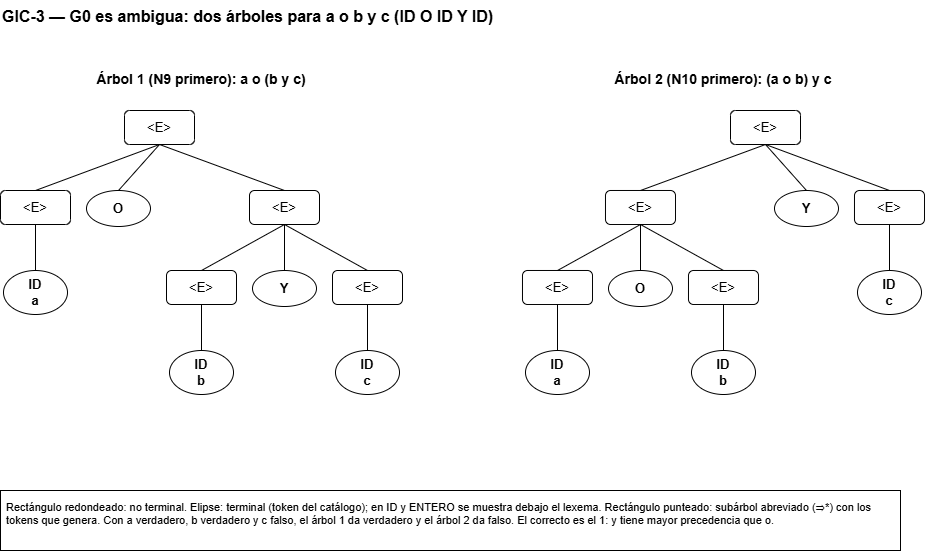

The diagram above was exported from draw.io. Its source (the exported page's mxGraphModel, read from the mxfile embedded in the PNG):
<mxGraphModel dx="856" dy="513" grid="1" gridSize="10" guides="1" tooltips="1" connect="1" arrows="1" fold="1" page="1" pageScale="1" pageWidth="1004" pageHeight="610" math="0" shadow="0">
  <root>
    <mxCell id="0" />
    <mxCell id="1" parent="0" />
    <mxCell id="logi_3" parent="1" style="text;html=0;fontSize=16;fontStyle=1;align=left;" value="GIC-3 — G0 es ambigua: dos árboles para a o b y c (ID O ID Y ID)" vertex="1">
      <mxGeometry height="30" width="924" x="40" y="20" as="geometry" />
    </mxCell>
    <mxCell id="logi_1" parent="1" style="text;html=0;fontSize=14;fontStyle=1;align=center;" value="Árbol 1 (N9 primero): a o (b y c)" vertex="1">
      <mxGeometry height="26" width="402" x="40" y="84" as="geometry" />
    </mxCell>
    <mxCell id="logi_2" parent="1" style="text;html=0;fontSize=14;fontStyle=1;align=center;" value="Árbol 2 (N10 primero): (a o b) y c" vertex="1">
      <mxGeometry height="26" width="402" x="562" y="84" as="geometry" />
    </mxCell>
    <mxCell id="logi_4" parent="1" style="rounded=1;whiteSpace=wrap;html=0;fontSize=13;" value="&lt;E&gt;" vertex="1">
      <mxGeometry height="34" width="70" x="164" y="130" as="geometry" />
    </mxCell>
    <mxCell id="logi_5" parent="1" style="rounded=1;whiteSpace=wrap;html=0;fontSize=13;" value="&lt;E&gt;" vertex="1">
      <mxGeometry height="34" width="70" x="40" y="210" as="geometry" />
    </mxCell>
    <mxCell id="logi_6" parent="1" style="ellipse;whiteSpace=wrap;html=0;fontSize=13;fontStyle=1;" value="ID&#10;a" vertex="1">
      <mxGeometry height="44" width="64" x="43" y="290" as="geometry" />
    </mxCell>
    <mxCell id="logi_7" edge="1" parent="1" source="logi_5" style="endArrow=none;html=0;exitX=0.5;exitY=1;exitDx=0;exitDy=0;entryX=0.5;entryY=0;entryDx=0;entryDy=0;" target="logi_6">
      <mxGeometry relative="1" as="geometry" />
    </mxCell>
    <mxCell id="logi_8" edge="1" parent="1" source="logi_4" style="endArrow=none;html=0;exitX=0.5;exitY=1;exitDx=0;exitDy=0;entryX=0.5;entryY=0;entryDx=0;entryDy=0;" target="logi_5">
      <mxGeometry relative="1" as="geometry" />
    </mxCell>
    <mxCell id="logi_9" parent="1" style="ellipse;whiteSpace=wrap;html=0;fontSize=13;fontStyle=1;" value="O" vertex="1">
      <mxGeometry height="36" width="64" x="126" y="210" as="geometry" />
    </mxCell>
    <mxCell id="logi_10" edge="1" parent="1" source="logi_4" style="endArrow=none;html=0;exitX=0.5;exitY=1;exitDx=0;exitDy=0;entryX=0.5;entryY=0;entryDx=0;entryDy=0;" target="logi_9">
      <mxGeometry relative="1" as="geometry" />
    </mxCell>
    <mxCell id="logi_11" parent="1" style="rounded=1;whiteSpace=wrap;html=0;fontSize=13;" value="&lt;E&gt;" vertex="1">
      <mxGeometry height="34" width="70" x="289" y="210" as="geometry" />
    </mxCell>
    <mxCell id="logi_12" parent="1" style="rounded=1;whiteSpace=wrap;html=0;fontSize=13;" value="&lt;E&gt;" vertex="1">
      <mxGeometry height="34" width="70" x="206" y="290" as="geometry" />
    </mxCell>
    <mxCell id="logi_13" parent="1" style="ellipse;whiteSpace=wrap;html=0;fontSize=13;fontStyle=1;" value="ID&#10;b" vertex="1">
      <mxGeometry height="44" width="64" x="209" y="370" as="geometry" />
    </mxCell>
    <mxCell id="logi_14" edge="1" parent="1" source="logi_12" style="endArrow=none;html=0;exitX=0.5;exitY=1;exitDx=0;exitDy=0;entryX=0.5;entryY=0;entryDx=0;entryDy=0;" target="logi_13">
      <mxGeometry relative="1" as="geometry" />
    </mxCell>
    <mxCell id="logi_15" edge="1" parent="1" source="logi_11" style="endArrow=none;html=0;exitX=0.5;exitY=1;exitDx=0;exitDy=0;entryX=0.5;entryY=0;entryDx=0;entryDy=0;" target="logi_12">
      <mxGeometry relative="1" as="geometry" />
    </mxCell>
    <mxCell id="logi_16" parent="1" style="ellipse;whiteSpace=wrap;html=0;fontSize=13;fontStyle=1;" value="Y" vertex="1">
      <mxGeometry height="36" width="64" x="292" y="290" as="geometry" />
    </mxCell>
    <mxCell id="logi_17" edge="1" parent="1" source="logi_11" style="endArrow=none;html=0;exitX=0.5;exitY=1;exitDx=0;exitDy=0;entryX=0.5;entryY=0;entryDx=0;entryDy=0;" target="logi_16">
      <mxGeometry relative="1" as="geometry" />
    </mxCell>
    <mxCell id="logi_18" parent="1" style="rounded=1;whiteSpace=wrap;html=0;fontSize=13;" value="&lt;E&gt;" vertex="1">
      <mxGeometry height="34" width="70" x="372" y="290" as="geometry" />
    </mxCell>
    <mxCell id="logi_19" parent="1" style="ellipse;whiteSpace=wrap;html=0;fontSize=13;fontStyle=1;" value="ID&#10;c" vertex="1">
      <mxGeometry height="44" width="64" x="375" y="370" as="geometry" />
    </mxCell>
    <mxCell id="logi_20" edge="1" parent="1" source="logi_18" style="endArrow=none;html=0;exitX=0.5;exitY=1;exitDx=0;exitDy=0;entryX=0.5;entryY=0;entryDx=0;entryDy=0;" target="logi_19">
      <mxGeometry relative="1" as="geometry" />
    </mxCell>
    <mxCell id="logi_21" edge="1" parent="1" source="logi_11" style="endArrow=none;html=0;exitX=0.5;exitY=1;exitDx=0;exitDy=0;entryX=0.5;entryY=0;entryDx=0;entryDy=0;" target="logi_18">
      <mxGeometry relative="1" as="geometry" />
    </mxCell>
    <mxCell id="logi_22" edge="1" parent="1" source="logi_4" style="endArrow=none;html=0;exitX=0.5;exitY=1;exitDx=0;exitDy=0;entryX=0.5;entryY=0;entryDx=0;entryDy=0;" target="logi_11">
      <mxGeometry relative="1" as="geometry" />
    </mxCell>
    <mxCell id="logi_23" parent="1" style="rounded=1;whiteSpace=wrap;html=0;fontSize=13;" value="&lt;E&gt;" vertex="1">
      <mxGeometry height="34" width="70" x="770" y="130" as="geometry" />
    </mxCell>
    <mxCell id="logi_24" parent="1" style="rounded=1;whiteSpace=wrap;html=0;fontSize=13;" value="&lt;E&gt;" vertex="1">
      <mxGeometry height="34" width="70" x="645" y="210" as="geometry" />
    </mxCell>
    <mxCell id="logi_25" parent="1" style="rounded=1;whiteSpace=wrap;html=0;fontSize=13;" value="&lt;E&gt;" vertex="1">
      <mxGeometry height="34" width="70" x="562" y="290" as="geometry" />
    </mxCell>
    <mxCell id="logi_26" parent="1" style="ellipse;whiteSpace=wrap;html=0;fontSize=13;fontStyle=1;" value="ID&#10;a" vertex="1">
      <mxGeometry height="44" width="64" x="565" y="370" as="geometry" />
    </mxCell>
    <mxCell id="logi_27" edge="1" parent="1" source="logi_25" style="endArrow=none;html=0;exitX=0.5;exitY=1;exitDx=0;exitDy=0;entryX=0.5;entryY=0;entryDx=0;entryDy=0;" target="logi_26">
      <mxGeometry relative="1" as="geometry" />
    </mxCell>
    <mxCell id="logi_28" edge="1" parent="1" source="logi_24" style="endArrow=none;html=0;exitX=0.5;exitY=1;exitDx=0;exitDy=0;entryX=0.5;entryY=0;entryDx=0;entryDy=0;" target="logi_25">
      <mxGeometry relative="1" as="geometry" />
    </mxCell>
    <mxCell id="logi_29" parent="1" style="ellipse;whiteSpace=wrap;html=0;fontSize=13;fontStyle=1;" value="O" vertex="1">
      <mxGeometry height="36" width="64" x="648" y="290" as="geometry" />
    </mxCell>
    <mxCell id="logi_30" edge="1" parent="1" source="logi_24" style="endArrow=none;html=0;exitX=0.5;exitY=1;exitDx=0;exitDy=0;entryX=0.5;entryY=0;entryDx=0;entryDy=0;" target="logi_29">
      <mxGeometry relative="1" as="geometry" />
    </mxCell>
    <mxCell id="logi_31" parent="1" style="rounded=1;whiteSpace=wrap;html=0;fontSize=13;" value="&lt;E&gt;" vertex="1">
      <mxGeometry height="34" width="70" x="728" y="290" as="geometry" />
    </mxCell>
    <mxCell id="logi_32" parent="1" style="ellipse;whiteSpace=wrap;html=0;fontSize=13;fontStyle=1;" value="ID&#10;b" vertex="1">
      <mxGeometry height="44" width="64" x="731" y="370" as="geometry" />
    </mxCell>
    <mxCell id="logi_33" edge="1" parent="1" source="logi_31" style="endArrow=none;html=0;exitX=0.5;exitY=1;exitDx=0;exitDy=0;entryX=0.5;entryY=0;entryDx=0;entryDy=0;" target="logi_32">
      <mxGeometry relative="1" as="geometry" />
    </mxCell>
    <mxCell id="logi_34" edge="1" parent="1" source="logi_24" style="endArrow=none;html=0;exitX=0.5;exitY=1;exitDx=0;exitDy=0;entryX=0.5;entryY=0;entryDx=0;entryDy=0;" target="logi_31">
      <mxGeometry relative="1" as="geometry" />
    </mxCell>
    <mxCell id="logi_35" edge="1" parent="1" source="logi_23" style="endArrow=none;html=0;exitX=0.5;exitY=1;exitDx=0;exitDy=0;entryX=0.5;entryY=0;entryDx=0;entryDy=0;" target="logi_24">
      <mxGeometry relative="1" as="geometry" />
    </mxCell>
    <mxCell id="logi_36" parent="1" style="ellipse;whiteSpace=wrap;html=0;fontSize=13;fontStyle=1;" value="Y" vertex="1">
      <mxGeometry height="36" width="64" x="814" y="210" as="geometry" />
    </mxCell>
    <mxCell id="logi_37" edge="1" parent="1" source="logi_23" style="endArrow=none;html=0;exitX=0.5;exitY=1;exitDx=0;exitDy=0;entryX=0.5;entryY=0;entryDx=0;entryDy=0;" target="logi_36">
      <mxGeometry relative="1" as="geometry" />
    </mxCell>
    <mxCell id="logi_38" parent="1" style="rounded=1;whiteSpace=wrap;html=0;fontSize=13;" value="&lt;E&gt;" vertex="1">
      <mxGeometry height="34" width="70" x="894" y="210" as="geometry" />
    </mxCell>
    <mxCell id="logi_39" parent="1" style="ellipse;whiteSpace=wrap;html=0;fontSize=13;fontStyle=1;" value="ID&#10;c" vertex="1">
      <mxGeometry height="44" width="64" x="897" y="290" as="geometry" />
    </mxCell>
    <mxCell id="logi_40" edge="1" parent="1" source="logi_38" style="endArrow=none;html=0;exitX=0.5;exitY=1;exitDx=0;exitDy=0;entryX=0.5;entryY=0;entryDx=0;entryDy=0;" target="logi_39">
      <mxGeometry relative="1" as="geometry" />
    </mxCell>
    <mxCell id="logi_41" edge="1" parent="1" source="logi_23" style="endArrow=none;html=0;exitX=0.5;exitY=1;exitDx=0;exitDy=0;entryX=0.5;entryY=0;entryDx=0;entryDy=0;" target="logi_38">
      <mxGeometry relative="1" as="geometry" />
    </mxCell>
    <mxCell id="logi_42" parent="1" style="text;html=0;fontSize=11;align=left;verticalAlign=top;whiteSpace=wrap;strokeColor=default;spacing=6;" value="Rectángulo redondeado: no terminal. Elipse: terminal (token del catálogo); en ID y ENTERO se muestra debajo el lexema. Rectángulo punteado: subárbol abreviado (⇒*) con los tokens que genera. Con a verdadero, b verdadero y c falso, el árbol 1 da verdadero y el árbol 2 da falso. El correcto es el 1: y tiene mayor precedencia que o." vertex="1">
      <mxGeometry height="60" width="900" x="40" y="510" as="geometry" />
    </mxCell>
  </root>
</mxGraphModel>